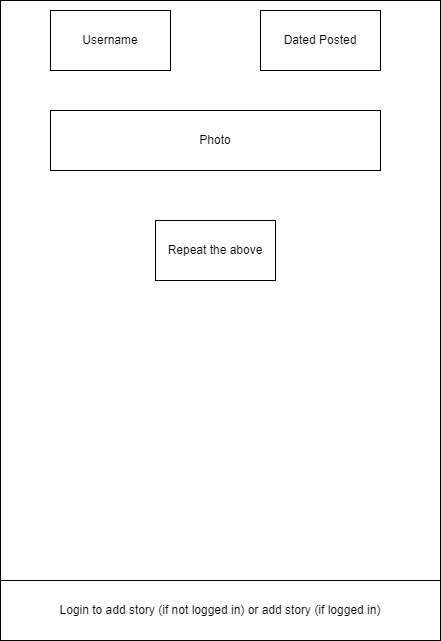

The diagram above was exported from draw.io. Its source (the exported page's mxGraphModel, read from the mxfile embedded in the PNG):
<mxGraphModel dx="1038" dy="546" grid="1" gridSize="10" guides="1" tooltips="1" connect="1" arrows="1" fold="1" page="1" pageScale="1" pageWidth="850" pageHeight="1100" math="0" shadow="0">
  <root>
    <mxCell id="o3fQjj022QZO-0PQqud6-0" />
    <mxCell id="o3fQjj022QZO-0PQqud6-1" parent="o3fQjj022QZO-0PQqud6-0" />
    <mxCell id="f8lVwCx1ArfZiTJzNx-D-0" value="" style="rounded=0;whiteSpace=wrap;html=1;" parent="o3fQjj022QZO-0PQqud6-1" vertex="1">
      <mxGeometry x="190" y="60" width="440" height="640" as="geometry" />
    </mxCell>
    <mxCell id="f8lVwCx1ArfZiTJzNx-D-3" value="Username" style="rounded=0;whiteSpace=wrap;html=1;" parent="o3fQjj022QZO-0PQqud6-1" vertex="1">
      <mxGeometry x="240" y="70" width="120" height="60" as="geometry" />
    </mxCell>
    <mxCell id="f8lVwCx1ArfZiTJzNx-D-4" value="Dated Posted" style="rounded=0;whiteSpace=wrap;html=1;" parent="o3fQjj022QZO-0PQqud6-1" vertex="1">
      <mxGeometry x="450" y="70" width="120" height="60" as="geometry" />
    </mxCell>
    <mxCell id="f8lVwCx1ArfZiTJzNx-D-5" value="Photo" style="rounded=0;whiteSpace=wrap;html=1;" parent="o3fQjj022QZO-0PQqud6-1" vertex="1">
      <mxGeometry x="240" y="170" width="330" height="60" as="geometry" />
    </mxCell>
    <mxCell id="yV014mcvzOIVZ3U6Cpx6-0" value="Login to add story (if not logged in) or add story (if logged in)" style="rounded=0;whiteSpace=wrap;html=1;" parent="o3fQjj022QZO-0PQqud6-1" vertex="1">
      <mxGeometry x="190" y="640" width="440" height="60" as="geometry" />
    </mxCell>
    <mxCell id="9_GXHhfup_ImBOX_H6Re-0" value="Repeat the above" style="rounded=0;whiteSpace=wrap;html=1;" parent="o3fQjj022QZO-0PQqud6-1" vertex="1">
      <mxGeometry x="345" y="280" width="120" height="60" as="geometry" />
    </mxCell>
  </root>
</mxGraphModel>